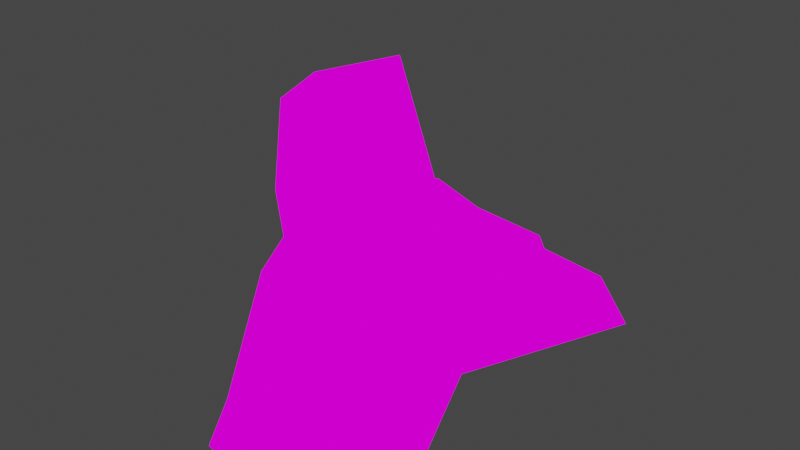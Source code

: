 # Source: trashPile1.blend  (saved by Blender 3.2.14; exported with 4.5.12 LTS)
import bpy
from mathutils import Matrix  # noqa: F401  (used for matrix-valued properties, if any)

bpy.ops.wm.read_factory_settings(use_empty=True)
scene = bpy.context.scene
scene.name = 'Scene'

# ---- collections
col_collection = bpy.data.collections.new('Collection'); scene.collection.children.link(col_collection)

# ---- images (referenced by path relative to the original .blend; pixels are not part of the script)
import os
ASSET_DIR = os.environ.get("B2B_ASSET_DIR", "")  # directory of the original .blend (textures are referenced by path, not embedded)
HERE = os.path.dirname(os.path.abspath(__file__))  # packed textures are extracted next to this script under _unpacked/

def load_image(name, relpath, width, height, colorspace="sRGB"):
    """Load a texture the original file referenced (path relative to the .blend, or extracted next to this script)."""
    p = next((c for c in (os.path.join(HERE, relpath), os.path.join(ASSET_DIR, relpath)) if relpath and os.path.exists(c)), "")
    if p:
        img = bpy.data.images.load(p, check_existing=True)
        img.name = name
    else:  # same state as the original file: an image datablock whose file is absent (Cycles renders it pink)
        img = bpy.data.images.new(name, width, height)
        img.source = "FILE"
        img.filepath = "//" + (relpath or name)
    img.colorspace_settings.name = colorspace
    return img
img_boxwithstuff_png = load_image('BOXwithstuff.png', 'BOXwithstuff.png', 1024, 1024, 'sRGB')

# ---- materials (node trees are filled in below, after node groups)
mat_boxwithstuff = bpy.data.materials.new('BOXwithstuff')
mat_boxwithstuff.alpha_threshold = 0.0
mat_boxwithstuff.use_transparent_shadow = False
mat_boxwithstuff.line_color = (0.0, 0.0, 0.0, 1.0)

# ---- material node trees
mat_boxwithstuff.use_nodes = True; mat_boxwithstuff.node_tree.nodes.clear()
_N = mat_boxwithstuff.node_tree.nodes; _L = mat_boxwithstuff.node_tree.links
n0 = _N.new('ShaderNodeOutputMaterial'); n0.name = 'Material Output'; n0.location = (400, 0)
n1 = _N.new('ShaderNodeLightPath'); n1.name = 'Light Path'; n1.location = (0, 250)
n2 = _N.new('ShaderNodeBsdfTransparent'); n2.name = 'Transparent BSDF'; n2.location = (-200, -100)
n3 = _N.new('ShaderNodeEmission'); n3.name = 'Emission'; n3.location = (-200, -200)
n4 = _N.new('ShaderNodeMixShader'); n4.name = 'Mix Shader'; n4.location = (200, 0)
n5 = _N.new('ShaderNodeMixShader'); n5.name = 'Mix Shader.001'; n5.location = (0, -100)
n6 = _N.new('ShaderNodeTexImage'); n6.name = 'Image Texture'; n6.location = (-500, 100)
n6.image = img_boxwithstuff_png
n6.interpolation = 'Closest'
_L.new(n6.outputs[0], n3.inputs[0])
_L.new(n6.outputs[1], n5.inputs[0])
_L.new(n2.outputs[0], n5.inputs[1])
_L.new(n2.outputs[0], n4.inputs[1])
_L.new(n3.outputs[0], n5.inputs[2])
_L.new(n5.outputs[0], n4.inputs[2])
_L.new(n1.outputs[0], n4.inputs[0])
_L.new(n4.outputs[0], n0.inputs[0])
n0.is_active_output = True

# ---- world
world_world = bpy.data.worlds.new('World'); scene.world = world_world
world_world.use_nodes = True; world_world.node_tree.nodes.clear()
_N = world_world.node_tree.nodes; _L = world_world.node_tree.links
n0 = _N.new('ShaderNodeOutputWorld'); n0.name = 'World Output'; n0.location = (300, 300)
n1 = _N.new('ShaderNodeBackground'); n1.name = 'Background'; n1.location = (10, 300)
n1.inputs[0].default_value = (0.05088, 0.05088, 0.05088, 1.0)
_L.new(n1.outputs[0], n0.inputs[0])
n0.is_active_output = True
world_world.color = (0.05088, 0.05088, 0.05088)
world_world.use_sun_shadow = False
world_world.sun_shadow_jitter_overblur = 0.0

# ---- meshes
me_cube = bpy.data.meshes.new('Cube')
me_cube.from_pydata([(-0.01995, 0.4362, -0.07981), (0.1505, 0.5244, -0.1679), (0.1986, 0.246, -0.06558), (0.1007, 0.3752, -0.07981), (0.04535, 0.2093, 0.08828), (0.1785, 0.1857, 0.08828), (0.2672, 0.379, -0.1679), (-0.07528, 0.2704, 0.08828), (-0.03013, 0.4782, -0.1679), (-0.05028, 0.1578, 0.134), (-0.1131, 0.1517, 0.3879), (-0.08599, 0.1526, 0.401), (-0.04675, 0.1702, 0.2256), (-0.1103, 0.1814, 0.2125), (-0.007521, 0.1877, 0.05017), (-0.07109, 0.1989, 0.03707), (-0.07991, 0.1313, 0.3915), (-0.01812, 0.1165, 0.04066), (-0.08169, 0.1277, 0.02757), (0.0883, 0.0, 0.1268), (-0.02709, 0.0, 0.1307), (0.139, 0.0, -0.01656), (0.1418, 0.0, -0.1679), (-0.1892, 0.0, 0.08828), (-0.2377, 0.0, -0.1679), (-0.197, 0.0, -0.07981), (-0.02709, 0.0, -0.1679), (0.135, 0.0, 0.08828), (-0.1177, 0.0, 0.1692), (-0.03944, 0.0, 0.134), (-0.1236, 0.0, 0.3206), (-0.1257, 0.0, 0.3895), (-0.1226, 0.0, 0.06081), (-0.09658, 0.0, 0.1312), (-0.1272, 0.0, 0.218), (-0.1587, 0.0, 0.3855), (-0.1509, 0.0, 0.2062)], [], [(3, 0, 7, 4), (2, 3, 4, 5), (1, 8, 0, 3), (6, 1, 3, 2), (27, 5, 19), (22, 6, 2, 21), (21, 2, 5, 27), (29, 9, 28), (10, 11, 12, 13), (13, 12, 14, 15), (31, 16, 30), (32, 33, 17, 18), (14, 15, 18, 17), (13, 36, 35, 10), (12, 14, 17, 33, 34), (15, 18, 32, 36, 13), (10, 35, 31, 16, 11), (11, 12, 34, 30, 16), (8, 24, 25, 0), (8, 1, 26, 24), (7, 23, 28, 9), (0, 25, 23, 7), (1, 6, 22, 26), (4, 7, 9, 29, 20), (5, 4, 20, 19)])
_uv = me_cube.uv_layers.new(name='UVMap')
_uv.uv.foreach_set('vector', [0.1877, 0.7508, 0.2498, 0.7508, 0.2498, 0.9992, 0.1877, 0.9992, 0.1252, 0.7508, 0.1873, 0.7508, 0.1873, 0.9992, 0.1252, 0.9992, 0.1877, 0.5008, 0.2498, 0.5008, 0.2498, 0.7492, 0.1877, 0.7492, 0.1252, 0.5008, 0.1873, 0.5008, 0.1873, 0.7492, 0.1252, 0.7492, 0.2082, 0.9992, 0.2498, 0.9992, 0.2498, 0.9992, 0.2029, 0.5008, 0.2498, 0.5008, 0.2498, 0.7492, 0.2035, 0.7492, 0.2035, 0.7508, 0.2498, 0.7508, 0.2498, 0.9992, 0.2082, 0.9992, 0.1986, 0.5008, 0.2498, 0.5008, 0.2498, 0.5887, 0.2502, 0.5008, 0.3123, 0.5008, 0.3123, 0.7492, 0.2502, 0.7492, 0.2502, 0.7508, 0.3123, 0.7508, 0.3123, 0.9992, 0.2502, 0.9992, 0.3028, 0.5008, 0.3123, 0.5008, 0.3123, 0.6012, 0.2502, 0.9521, 0.3123, 0.871, 0.3123, 0.9992, 0.2502, 0.9992, 0.3123, 0.9992, 0.2502, 0.9992, 0.2502, 0.9992, 0.3123, 0.9992, 0.2502, 0.7492, 0.2502, 0.7492, 0.2502, 0.5008, 0.2502, 0.5008, 0.3123, 0.7508, 0.3123, 0.9992, 0.3123, 0.9992, 0.3123, 0.871, 0.3123, 0.7508, 0.2502, 0.9992, 0.2502, 0.9992, 0.2502, 0.9521, 0.2502, 0.7508, 0.2502, 0.7508, 0.2502, 0.5008, 0.2502, 0.5008, 0.3028, 0.5008, 0.3123, 0.5008, 0.3123, 0.5008, 0.3123, 0.5008, 0.3123, 0.7492, 0.3123, 0.7492, 0.3123, 0.6012, 0.3123, 0.5008, 0.1252, 0.5008, 0.177, 0.5008, 0.176, 0.7492, 0.1252, 0.7492, 0.1252, 0.5008, 0.1873, 0.5008, 0.1873, 0.7159, 0.1252, 0.708, 0.1252, 0.9992, 0.1668, 0.9992, 0.1472, 0.9992, 0.1252, 0.9992, 0.1252, 0.7508, 0.176, 0.7508, 0.1668, 0.9992, 0.1252, 0.9992, 0.1877, 0.5008, 0.2498, 0.5008, 0.2498, 0.6885, 0.1877, 0.7159, 0.1877, 0.9992, 0.2498, 0.9992, 0.2498, 0.9992, 0.1986, 0.9992, 0.1877, 0.9992, 0.1252, 0.9992, 0.1873, 0.9992, 0.1873, 0.9992, 0.1252, 0.9992])
me_cube.materials.append(mat_boxwithstuff)
me_cube.use_remesh_preserve_volume = False
me_cube.use_remesh_preserve_attributes = False
me_cube.use_mirror_vertex_groups = False
me_cube.update()

# ---- objects
ob_cube = bpy.data.objects.new('Cube', me_cube)

# ---- transforms, parenting, visibility, modifiers, constraints
ob_cube.location = (-0.02265, 0.1605, 0.1652)
ob_cube.scale = (1.269, 1.0, 1.0)
ob_cube.lock_rotations_4d = False
ob_cube.empty_display_type = 'ARROWS'
ob_cube.lineart.crease_threshold = 0.0
_m = ob_cube.modifiers.new('Mirror', 'MIRROR')
_m.use_axis = (False, True, False)
_m.use_clip = True

# ---- collection membership
col_collection.objects.link(ob_cube)

# ---- scene / render settings (as saved in the file)
scene.frame_start = 1; scene.frame_end = 250; scene.frame_set(1)
scene.render.engine = 'BLENDER_EEVEE_NEXT'
scene.cycles.use_denoising = False
scene.cycles.samples = 128
scene.cycles.sampling_pattern = 'TABULATED_SOBOL'
scene.cycles.use_adaptive_sampling = False
scene.cycles.use_light_tree = False
scene.view_settings.view_transform = 'Filmic'
bpy.context.view_layer.update()

# ---- added for rendering (the .blend has no active camera): camera
cam_auto = bpy.data.cameras.new('AutoCamera')
cam_auto.lens = 50.0
cam_auto.sensor_width = 36.0
cam_auto.clip_end = 1000.0
ob_auto_camera = bpy.data.objects.new('AutoCamera', cam_auto)
scene.collection.objects.link(ob_auto_camera)
ob_auto_camera.location = (1.24911, -1.34317, 1.28418)
ob_auto_camera.rotation_euler = (1.09748, -7.21219e-08, 0.694738)
scene.camera = ob_auto_camera
bpy.context.view_layer.update()
